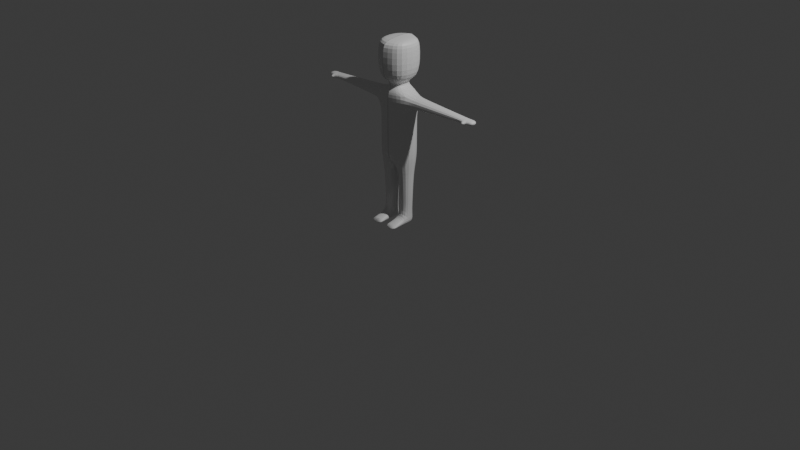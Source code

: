 # Source: Player.blend  (saved by Blender 4.5.90; exported with 4.5.12 LTS)
import bpy
from mathutils import Matrix  # noqa: F401  (used for matrix-valued properties, if any)

bpy.ops.wm.read_factory_settings(use_empty=True)
scene = bpy.context.scene
scene.name = 'Scene'

# ---- collections
col_collection = bpy.data.collections.new('Collection'); scene.collection.children.link(col_collection)

# ---- materials (node trees are filled in below, after node groups)
mat_material = bpy.data.materials.new('Material')
mat_material.alpha_threshold = 0.0
mat_material.roughness = 0.5
mat_material.line_color = (0.0, 0.0, 0.0, 1.0)

# ---- material node trees
mat_material.use_nodes = True; mat_material.node_tree.nodes.clear()
_N = mat_material.node_tree.nodes; _L = mat_material.node_tree.links
n0 = _N.new('ShaderNodeOutputMaterial'); n0.name = 'Material Output'; n0.location = (200, 100)
n1 = _N.new('ShaderNodeBsdfPrincipled'); n1.name = 'Principled BSDF'; n1.location = (-200, 100)
n1.inputs[3].default_value = 1.45
_L.new(n1.outputs[0], n0.inputs[0])
n0.is_active_output = True

# ---- world
world_world = bpy.data.worlds.new('World'); scene.world = world_world
world_world.use_nodes = True; world_world.node_tree.nodes.clear()
_N = world_world.node_tree.nodes; _L = world_world.node_tree.links
n0 = _N.new('ShaderNodeOutputWorld'); n0.name = 'World Output'; n0.location = (200, 100)
n1 = _N.new('ShaderNodeBackground'); n1.name = 'Background'; n1.location = (-200, 100)
n1.inputs[0].default_value = (0.05088, 0.05088, 0.05088, 1.0)
_L.new(n1.outputs[0], n0.inputs[0])
n0.is_active_output = True
world_world.color = (0.05088, 0.05088, 0.05088)
world_world.sun_shadow_jitter_overblur = 0.0

# ---- cameras
cam_camera = bpy.data.cameras.new('Camera')
cam_camera.clip_end = 100.0
cam_camera.ortho_scale = 7.314

# ---- lights
light_light = bpy.data.lights.new('Light', 'POINT')
light_light.energy = 1000.0
light_light.shadow_soft_size = 0.1

# ---- meshes
me_cube = bpy.data.meshes.new('Cube')
me_cube.from_pydata([(0.2005, 0.1076, 0.7201), (0.07869, 0.07751, 1.428), (0.2005, -0.1076, 0.7201), (0.07869, -0.07751, 1.428), (0.2005, 0.1076, 1.382), (0.2005, -0.1076, 1.382), (0.07869, 0.07751, 1.483), (0.07869, -0.07751, 1.483), (0.1916, 0.1545, 1.531), (0.1916, -0.1545, 1.531), (0.1916, 0.1545, 1.837), (0.1916, -0.1545, 1.837), (0.1642, 0.1274, 1.9), (0.1642, -0.1274, 1.9), (0.2005, 0.1076, 1.229), (0.2005, -0.1076, 1.229), (0.255, 0.08972, 1.241), (0.255, 0.08972, 1.369), (0.255, -0.08972, 1.241), (0.255, -0.08972, 1.369), (0.8908, 0.04744, 1.28), (0.8908, 0.04744, 1.331), (0.8908, -0.04744, 1.28), (0.8908, -0.04744, 1.331), (0.9976, 0.04744, 1.28), (0.9976, 0.04744, 1.331), (0.9976, -0.04744, 1.28), (0.9976, -0.04744, 1.331), (0.923, 0.04744, 1.331), (0.923, -0.04744, 1.331), (0.923, 0.04744, 1.28), (0.923, -0.04744, 1.28), (0.8908, -0.08347, 1.299), (0.8908, -0.08347, 1.312), (0.923, -0.08347, 1.312), (0.923, -0.08347, 1.299), (0.6139, 0.06585, 1.348), (0.5277, 0.07158, 1.353), (0.5708, 0.06872, 1.35), (0.5277, -0.07158, 1.353), (0.6139, -0.06585, 1.348), (0.5708, -0.06872, 1.35), (0.6139, 0.06585, 1.263), (0.5277, 0.07158, 1.258), (0.5708, 0.06872, 1.26), (0.6139, -0.06585, 1.263), (0.5277, -0.07158, 1.258), (0.5708, -0.06872, 1.26), (0.001274, 0.1479, 1.382), (0.001274, -0.1479, 0.6303), (0.001274, -0.1479, 1.382), (0.001274, 0.1479, 0.6303), (0.0005001, 0.1066, 1.428), (0.0005001, -0.1066, 1.428), (0.0005001, 0.1066, 1.483), (0.0005001, -0.1066, 1.483), (0.0009964, 0.2123, 1.531), (0.0009964, -0.2123, 1.531), (0.0009964, 0.2123, 1.837), (0.0009964, -0.2123, 1.837), (0.0008219, 0.1751, 1.926), (0.0008219, -0.1751, 1.9), (0.001274, 0.1479, 1.229), (0.001274, -0.1479, 1.229), (0.1776, 0.08291, 0.5549), (0.1776, -0.08291, 0.5549), (0.02413, 0.08291, 0.5549), (0.02413, -0.08291, 0.5549), (0.1601, 0.06398, 0.08938), (0.1601, -0.06398, 0.08938), (0.04166, 0.06398, 0.08938), (0.04166, -0.06398, 0.08938), (0.1717, 0.08191, 0.0), (0.1717, -0.06398, 0.0), (0.02829, 0.08191, 0.0), (0.02829, -0.06398, 0.0), (0.1601, -0.2419, 0.02731), (0.04166, -0.2419, 0.02731), (0.1717, -0.2419, -0.001273), (0.02829, -0.2419, -0.001273), (0.1717, -0.1694, 0.0), (0.1717, -0.1346, 0.0), (0.1717, -0.152, 0.0), (0.1601, -0.1346, 0.06474), (0.1601, -0.1693, 0.05262), (0.1601, -0.152, 0.05868), (0.02829, -0.1694, 0.0), (0.02829, -0.1346, 0.0), (0.02829, -0.152, 0.0), (0.04166, -0.1346, 0.06474), (0.04166, -0.1693, 0.05262), (0.04166, -0.152, 0.05868), (0.03411, -0.07213, 0.2898), (0.03168, -0.07476, 0.3545), (0.0329, -0.07345, 0.3222), (0.03168, 0.07476, 0.3545), (0.03411, 0.07213, 0.2898), (0.0329, 0.07345, 0.3222), (0.1701, 0.07476, 0.3545), (0.1677, 0.07213, 0.2898), (0.1689, 0.07345, 0.3222), (0.1677, -0.07213, 0.2898), (0.1701, -0.07476, 0.3545), (0.1689, -0.07345, 0.3222), (0.2005, 0.1076, 0.8896), (0.2005, 0.1076, 1.059), (0.2005, -0.1076, 0.8896), (0.2005, -0.1076, 1.059), (0.001274, 0.1479, 0.8298), (0.001274, 0.1479, 1.029), (0.001274, -0.1479, 0.8298), (0.001274, -0.1479, 1.029)], [], [(104, 0, 2, 106), (108, 51, 0, 104), (53, 3, 5, 50), (3, 1, 4, 5), (6, 7, 9, 8), (1, 3, 7, 6), (52, 1, 6, 54), (54, 6, 8, 56), (8, 9, 11, 10), (56, 8, 10, 58), (60, 12, 13, 61), (10, 11, 13, 12), (58, 10, 12, 60), (48, 62, 14, 4), (15, 5, 19, 18), (4, 14, 16, 17), (14, 15, 18, 16), (5, 4, 17, 19), (29, 28, 25, 27), (25, 24, 26, 27), (28, 30, 24, 25), (30, 31, 26, 24), (31, 29, 27, 26), (31, 22, 32, 35), (20, 22, 31, 30), (21, 20, 30, 28), (23, 21, 28, 29), (32, 33, 34, 35), (23, 29, 34, 33), (29, 31, 35, 34), (22, 23, 33, 32), (40, 45, 47, 41), (41, 47, 46, 39), (45, 42, 44, 47), (47, 44, 43, 46), (42, 36, 38, 44), (44, 38, 37, 43), (36, 40, 41, 38), (38, 41, 39, 37), (36, 42, 20, 21), (19, 17, 37, 39), (40, 36, 21, 23), (17, 16, 43, 37), (45, 40, 23, 22), (18, 19, 39, 46), (42, 45, 22, 20), (16, 18, 46, 43), (5, 15, 63, 50), (11, 59, 61, 13), (7, 55, 57, 9), (9, 57, 59, 11), (1, 52, 48, 4), (3, 53, 55, 7), (106, 2, 49, 110), (0, 51, 66, 64), (49, 2, 65, 67), (2, 0, 64, 65), (51, 49, 67, 66), (72, 74, 75, 73), (69, 68, 72, 73), (70, 71, 75, 74), (68, 70, 74, 72), (77, 76, 78, 79), (90, 86, 88, 91), (91, 88, 87, 89), (84, 90, 91, 85), (85, 91, 89, 83), (86, 80, 82, 88), (88, 82, 81, 87), (80, 84, 85, 82), (82, 85, 83, 81), (80, 86, 79, 78), (69, 73, 81, 83), (84, 80, 78, 76), (73, 75, 87, 81), (90, 84, 76, 77), (71, 69, 83, 89), (86, 90, 77, 79), (75, 71, 89, 87), (99, 101, 103, 100), (100, 103, 102, 98), (101, 92, 94, 103), (103, 94, 93, 102), (96, 99, 100, 97), (97, 100, 98, 95), (92, 96, 97, 94), (94, 97, 95, 93), (92, 101, 69, 71), (66, 67, 93, 95), (96, 92, 71, 70), (67, 65, 102, 93), (99, 96, 70, 68), (64, 66, 95, 98), (101, 99, 68, 69), (65, 64, 98, 102), (15, 107, 111, 63), (107, 106, 110, 111), (62, 109, 105, 14), (109, 108, 104, 105), (14, 105, 107, 15), (105, 104, 106, 107)])
_uv = me_cube.uv_layers.new(name='UVMap')
_uv.uv.foreach_set('vector', [0.5586, 0.5, 0.625, 0.5, 0.625, 0.75, 0.5586, 0.75, 0.5586, 0.3758, 0.625, 0.3758, 0.625, 0.5, 0.5586, 0.5, 0.2507, 0.715, 0.3562, 0.715, 0.375, 0.75, 0.2508, 0.75, 0.3562, 0.715, 0.3562, 0.535, 0.375, 0.5, 0.375, 0.75, 0.3562, 0.535, 0.3562, 0.715, 0.3562, 0.715, 0.3562, 0.535, 0.3562, 0.535, 0.3562, 0.715, 0.3562, 0.715, 0.3562, 0.535, 0.2507, 0.535, 0.3562, 0.535, 0.3562, 0.535, 0.2507, 0.535, 0.2507, 0.535, 0.3562, 0.535, 0.3562, 0.535, 0.2507, 0.535, 0.3562, 0.535, 0.3562, 0.715, 0.3562, 0.715, 0.3562, 0.535, 0.2507, 0.535, 0.3562, 0.535, 0.3562, 0.535, 0.2507, 0.535, 0.2507, 0.535, 0.3562, 0.535, 0.3562, 0.715, 0.2507, 0.715, 0.3562, 0.535, 0.3562, 0.715, 0.3562, 0.715, 0.3562, 0.535, 0.2507, 0.535, 0.3562, 0.535, 0.3562, 0.535, 0.2507, 0.535, 0.375, 0.3758, 0.4259, 0.3758, 0.4259, 0.5, 0.375, 0.5, 0.4259, 0.75, 0.375, 0.75, 0.375, 0.75, 0.4259, 0.75, 0.375, 0.5, 0.4259, 0.5, 0.4259, 0.5, 0.375, 0.5, 0.4259, 0.5, 0.4259, 0.75, 0.4259, 0.75, 0.4259, 0.5, 0.375, 0.75, 0.375, 0.5, 0.375, 0.5, 0.375, 0.75, 0.375, 0.75, 0.375, 0.5, 0.375, 0.5, 0.375, 0.75, 0.375, 0.5, 0.4259, 0.5, 0.4259, 0.75, 0.375, 0.75, 0.375, 0.5, 0.4259, 0.5, 0.4259, 0.5, 0.375, 0.5, 0.4259, 0.5, 0.4259, 0.75, 0.4259, 0.75, 0.4259, 0.5, 0.4259, 0.75, 0.375, 0.75, 0.375, 0.75, 0.4259, 0.75, 0.4259, 0.75, 0.4259, 0.75, 0.4259, 0.75, 0.4259, 0.75, 0.4259, 0.5, 0.4259, 0.75, 0.4259, 0.75, 0.4259, 0.5, 0.375, 0.5, 0.4259, 0.5, 0.4259, 0.5, 0.375, 0.5, 0.375, 0.75, 0.375, 0.5, 0.375, 0.5, 0.375, 0.75, 0.4259, 0.75, 0.375, 0.75, 0.375, 0.75, 0.4259, 0.75, 0.375, 0.75, 0.375, 0.75, 0.375, 0.75, 0.375, 0.75, 0.375, 0.75, 0.4259, 0.75, 0.4259, 0.75, 0.375, 0.75, 0.4259, 0.75, 0.375, 0.75, 0.375, 0.75, 0.4259, 0.75, 0.375, 0.75, 0.4259, 0.75, 0.4259, 0.75, 0.375, 0.75, 0.375, 0.75, 0.4259, 0.75, 0.4259, 0.75, 0.375, 0.75, 0.4259, 0.75, 0.4259, 0.5, 0.4259, 0.5, 0.4259, 0.75, 0.4259, 0.75, 0.4259, 0.5, 0.4259, 0.5, 0.4259, 0.75, 0.4259, 0.5, 0.375, 0.5, 0.375, 0.5, 0.4259, 0.5, 0.4259, 0.5, 0.375, 0.5, 0.375, 0.5, 0.4259, 0.5, 0.375, 0.5, 0.375, 0.75, 0.375, 0.75, 0.375, 0.5, 0.375, 0.5, 0.375, 0.75, 0.375, 0.75, 0.375, 0.5, 0.375, 0.5, 0.4259, 0.5, 0.4259, 0.5, 0.375, 0.5, 0.375, 0.75, 0.375, 0.5, 0.375, 0.5, 0.375, 0.75, 0.375, 0.75, 0.375, 0.5, 0.375, 0.5, 0.375, 0.75, 0.375, 0.5, 0.4259, 0.5, 0.4259, 0.5, 0.375, 0.5, 0.4259, 0.75, 0.375, 0.75, 0.375, 0.75, 0.4259, 0.75, 0.4259, 0.75, 0.375, 0.75, 0.375, 0.75, 0.4259, 0.75, 0.4259, 0.5, 0.4259, 0.75, 0.4259, 0.75, 0.4259, 0.5, 0.4259, 0.5, 0.4259, 0.75, 0.4259, 0.75, 0.4259, 0.5, 0.375, 0.75, 0.4259, 0.75, 0.4259, 0.8742, 0.375, 0.8742, 0.3562, 0.715, 0.2507, 0.715, 0.2507, 0.715, 0.3562, 0.715, 0.3562, 0.715, 0.2507, 0.715, 0.2507, 0.715, 0.3562, 0.715, 0.3562, 0.715, 0.2507, 0.715, 0.2507, 0.715, 0.3562, 0.715, 0.3562, 0.535, 0.2507, 0.535, 0.2508, 0.5, 0.375, 0.5, 0.3562, 0.715, 0.2507, 0.715, 0.2507, 0.715, 0.3562, 0.715, 0.5586, 0.75, 0.625, 0.75, 0.625, 0.8742, 0.5586, 0.8742, 0.625, 0.5, 0.625, 0.3758, 0.625, 0.3758, 0.625, 0.5, 0.625, 0.8742, 0.625, 0.75, 0.625, 0.75, 0.625, 0.8742, 0.625, 0.75, 0.625, 0.5, 0.625, 0.5, 0.625, 0.75, 0.7492, 0.5, 0.7492, 0.75, 0.7492, 0.75, 0.7492, 0.5, 0.625, 0.5, 0.7492, 0.5, 0.7492, 0.75, 0.625, 0.75, 0.625, 0.75, 0.625, 0.5, 0.625, 0.5, 0.625, 0.75, 0.7492, 0.5, 0.7492, 0.75, 0.7492, 0.75, 0.7492, 0.5, 0.625, 0.5, 0.625, 0.3758, 0.625, 0.3758, 0.625, 0.5, 0.625, 0.8742, 0.625, 0.75, 0.625, 0.75, 0.625, 0.8742, 0.7492, 0.75, 0.7492, 0.75, 0.7492, 0.75, 0.7492, 0.75, 0.7492, 0.75, 0.7492, 0.75, 0.7492, 0.75, 0.7492, 0.75, 0.625, 0.75, 0.625, 0.8742, 0.625, 0.8742, 0.625, 0.75, 0.625, 0.75, 0.625, 0.8742, 0.625, 0.8742, 0.625, 0.75, 0.7492, 0.75, 0.625, 0.75, 0.625, 0.75, 0.7492, 0.75, 0.7492, 0.75, 0.625, 0.75, 0.625, 0.75, 0.7492, 0.75, 0.625, 0.75, 0.625, 0.75, 0.625, 0.75, 0.625, 0.75, 0.625, 0.75, 0.625, 0.75, 0.625, 0.75, 0.625, 0.75, 0.625, 0.75, 0.7492, 0.75, 0.7492, 0.75, 0.625, 0.75, 0.625, 0.75, 0.625, 0.75, 0.625, 0.75, 0.625, 0.75, 0.625, 0.75, 0.625, 0.75, 0.625, 0.75, 0.625, 0.75, 0.625, 0.75, 0.7492, 0.75, 0.7492, 0.75, 0.625, 0.75, 0.625, 0.8742, 0.625, 0.75, 0.625, 0.75, 0.625, 0.8742, 0.625, 0.8742, 0.625, 0.75, 0.625, 0.75, 0.625, 0.8742, 0.7492, 0.75, 0.7492, 0.75, 0.7492, 0.75, 0.7492, 0.75, 0.7492, 0.75, 0.7492, 0.75, 0.7492, 0.75, 0.7492, 0.75, 0.625, 0.5, 0.625, 0.75, 0.625, 0.75, 0.625, 0.5, 0.625, 0.5, 0.625, 0.75, 0.625, 0.75, 0.625, 0.5, 0.625, 0.75, 0.625, 0.8742, 0.625, 0.8742, 0.625, 0.75, 0.625, 0.75, 0.625, 0.8742, 0.625, 0.8742, 0.625, 0.75, 0.625, 0.3758, 0.625, 0.5, 0.625, 0.5, 0.625, 0.3758, 0.625, 0.3758, 0.625, 0.5, 0.625, 0.5, 0.625, 0.3758, 0.7492, 0.75, 0.7492, 0.5, 0.7492, 0.5, 0.7492, 0.75, 0.7492, 0.75, 0.7492, 0.5, 0.7492, 0.5, 0.7492, 0.75, 0.625, 0.8742, 0.625, 0.75, 0.625, 0.75, 0.625, 0.8742, 0.7492, 0.5, 0.7492, 0.75, 0.7492, 0.75, 0.7492, 0.5, 0.7492, 0.5, 0.7492, 0.75, 0.7492, 0.75, 0.7492, 0.5, 0.625, 0.8742, 0.625, 0.75, 0.625, 0.75, 0.625, 0.8742, 0.625, 0.5, 0.625, 0.3758, 0.625, 0.3758, 0.625, 0.5, 0.625, 0.5, 0.625, 0.3758, 0.625, 0.3758, 0.625, 0.5, 0.625, 0.75, 0.625, 0.5, 0.625, 0.5, 0.625, 0.75, 0.625, 0.75, 0.625, 0.5, 0.625, 0.5, 0.625, 0.75, 0.4259, 0.75, 0.4923, 0.75, 0.4923, 0.8742, 0.4259, 0.8742, 0.4923, 0.75, 0.5586, 0.75, 0.5586, 0.8742, 0.4923, 0.8742, 0.4259, 0.3758, 0.4923, 0.3758, 0.4923, 0.5, 0.4259, 0.5, 0.4923, 0.3758, 0.5586, 0.3758, 0.5586, 0.5, 0.4923, 0.5, 0.4259, 0.5, 0.4923, 0.5, 0.4923, 0.75, 0.4259, 0.75, 0.4923, 0.5, 0.5586, 0.5, 0.5586, 0.75, 0.4923, 0.75])
me_cube.materials.append(mat_material)
me_cube.use_mirror_vertex_groups = False
me_cube.update()

# ---- objects
ob_cube = bpy.data.objects.new('Cube', me_cube)
ob_light = bpy.data.objects.new('Light', light_light)
ob_camera = bpy.data.objects.new('Camera', cam_camera)

# ---- transforms, parenting, visibility, modifiers, constraints
ob_cube.location = (0.0, 0.0, 0.0)
ob_cube.lock_rotations_4d = False
ob_cube.empty_display_type = 'ARROWS'
ob_cube.lineart.crease_threshold = 0.0
_m = ob_cube.modifiers.new('Mirror', 'MIRROR')
_m = ob_cube.modifiers.new('Subdivision', 'SUBSURF')
_m.levels = 3
ob_light.location = (4.076, 1.005, 5.904)
ob_light.rotation_euler = (0.6503, 0.05522, 1.866)
ob_light.lock_rotations_4d = False
ob_light.empty_display_type = 'ARROWS'
ob_light.color = (0.0, 0.0, 0.0, 0.0)
ob_light.lineart.crease_threshold = 0.0
ob_camera.location = (7.359, -6.926, 4.958)
ob_camera.rotation_euler = (1.109, 0.0, 0.8149)
ob_camera.lock_rotations_4d = False
ob_camera.empty_display_type = 'ARROWS'
ob_camera.color = (0.0, 0.0, 0.0, 0.0)
ob_camera.display_type = 'WIRE'
ob_camera.lineart.crease_threshold = 0.0

# ---- collection membership
col_collection.objects.link(ob_cube)
col_collection.objects.link(ob_light)
col_collection.objects.link(ob_camera)

# ---- scene / render settings (as saved in the file)
scene.camera = ob_camera
scene.frame_start = 1; scene.frame_end = 250; scene.frame_set(1)
scene.render.engine = 'BLENDER_EEVEE_NEXT'
bpy.context.view_layer.update()

